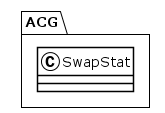

The diagram above was rendered by PlantUML. Its source (embedded in the PNG):
@startuml
!theme plain
package ACG {
class SwapStat {
}
}
@enduml